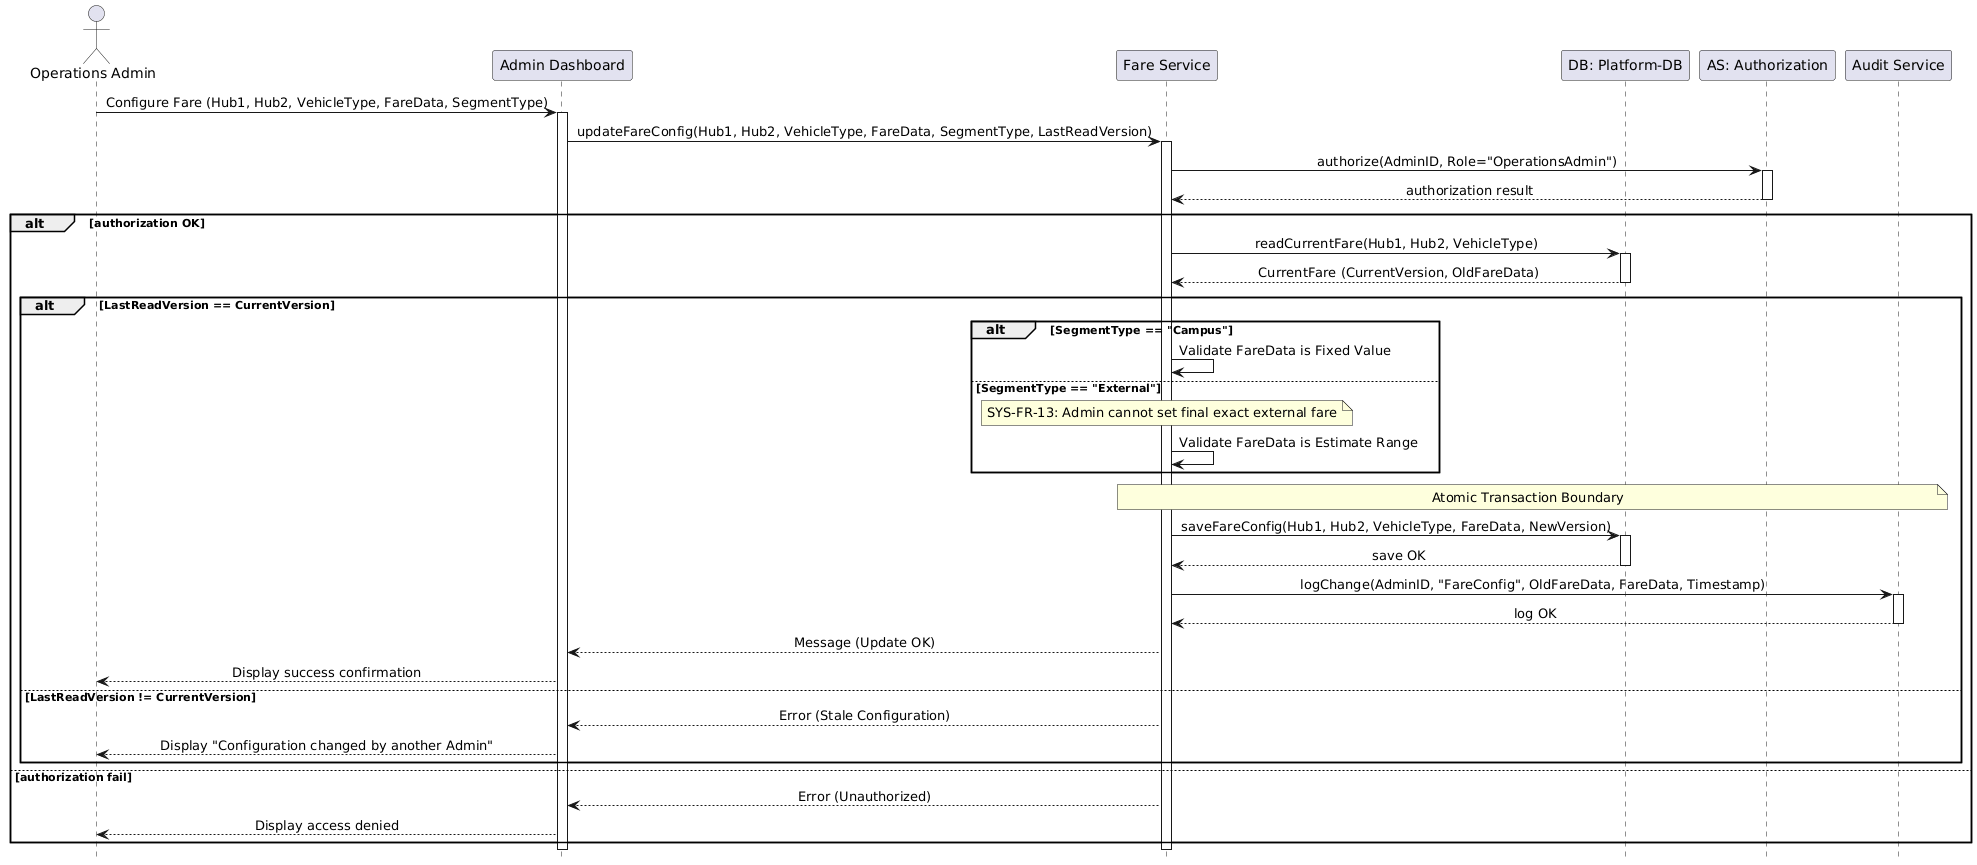

The diagram above was rendered by PlantUML. Its source (embedded in the PNG):
@startuml
hide footbox
skinparam sequenceMessageAlign center

actor "Operations Admin" as Admin
participant "Admin Dashboard" as UI
participant "Fare Service" as Backend
participant "DB: Platform-DB" as DB
participant "AS: Authorization" as Auth
participant "Audit Service" as Audit

Admin -> UI: Configure Fare (Hub1, Hub2, VehicleType, FareData, SegmentType)
activate UI
UI -> Backend: updateFareConfig(Hub1, Hub2, VehicleType, FareData, SegmentType, LastReadVersion)
activate Backend

Backend -> Auth: authorize(AdminID, Role="OperationsAdmin")
activate Auth
Auth --> Backend: authorization result
deactivate Auth

alt authorization OK
    Backend -> DB: readCurrentFare(Hub1, Hub2, VehicleType)
    activate DB
    DB --> Backend: CurrentFare (CurrentVersion, OldFareData)
    deactivate DB

    alt LastReadVersion == CurrentVersion
        
        alt SegmentType == "Campus"
            Backend -> Backend: Validate FareData is Fixed Value
        else SegmentType == "External"
            note over Backend: SYS-FR-13: Admin cannot set final exact external fare
            Backend -> Backend: Validate FareData is Estimate Range
        end

        note over Backend, Audit: Atomic Transaction Boundary
        Backend -> DB: saveFareConfig(Hub1, Hub2, VehicleType, FareData, NewVersion)
        activate DB
        DB --> Backend: save OK
        deactivate DB

        Backend -> Audit: logChange(AdminID, "FareConfig", OldFareData, FareData, Timestamp)
        activate Audit
        Audit --> Backend: log OK
        deactivate Audit

        Backend --> UI: Message (Update OK)
        UI --> Admin: Display success confirmation

    else LastReadVersion != CurrentVersion
        Backend --> UI: Error (Stale Configuration)
        UI --> Admin: Display "Configuration changed by another Admin"
    end

else authorization fail
    Backend --> UI: Error (Unauthorized)
    UI --> Admin: Display access denied
end

deactivate Backend
deactivate UI
@enduml